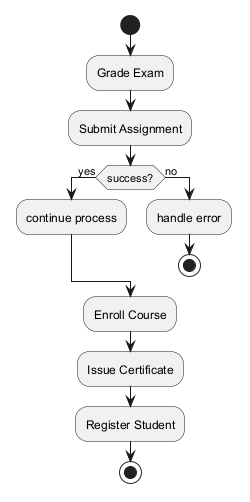

The diagram above was rendered by PlantUML. Its source (embedded in the PNG):
@startuml
skinparam backgroundColor #FFFFFF
skinparam classBackgroundColor #F3E5F5
skinparam classBorderColor #6A1B9A
start
:Grade Exam;
:Submit Assignment;
if (success?) then (yes)
:continue process;
else (no)
:handle error;
stop
endif
:Enroll Course;
:Issue Certificate;
:Register Student;
stop
@enduml